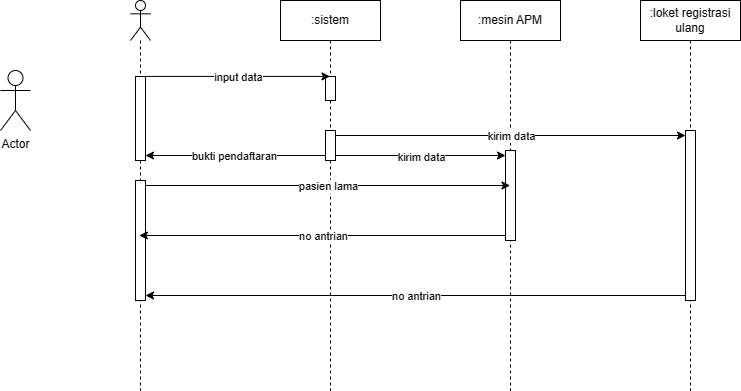

The diagram above was exported from draw.io. Its source (the exported page's mxGraphModel, read from the mxfile embedded in the PNG):
<mxGraphModel dx="1410" dy="728" grid="1" gridSize="10" guides="1" tooltips="1" connect="1" arrows="1" fold="1" page="1" pageScale="1" pageWidth="1400" pageHeight="850" math="0" shadow="0">
  <root>
    <mxCell id="0" />
    <mxCell id="1" parent="0" />
    <mxCell id="s_hJve1FTU3vcBbmEYW--4" value=":sistem" style="shape=umlLifeline;perimeter=lifelinePerimeter;whiteSpace=wrap;html=1;container=1;dropTarget=0;collapsible=0;recursiveResize=0;outlineConnect=0;portConstraint=eastwest;newEdgeStyle={&quot;curved&quot;:0,&quot;rounded&quot;:0};" vertex="1" parent="1">
      <mxGeometry x="360" y="60" width="100" height="390" as="geometry" />
    </mxCell>
    <mxCell id="s_hJve1FTU3vcBbmEYW--17" value="" style="html=1;points=[[0,0,0,0,5],[0,1,0,0,-5],[1,0,0,0,5],[1,1,0,0,-5]];perimeter=orthogonalPerimeter;outlineConnect=0;targetShapes=umlLifeline;portConstraint=eastwest;newEdgeStyle={&quot;curved&quot;:0,&quot;rounded&quot;:0};" vertex="1" parent="s_hJve1FTU3vcBbmEYW--4">
      <mxGeometry x="45" y="76" width="10" height="24" as="geometry" />
    </mxCell>
    <mxCell id="s_hJve1FTU3vcBbmEYW--18" value="" style="html=1;points=[[0,0,0,0,5],[0,1,0,0,-5],[1,0,0,0,5],[1,1,0,0,-5]];perimeter=orthogonalPerimeter;outlineConnect=0;targetShapes=umlLifeline;portConstraint=eastwest;newEdgeStyle={&quot;curved&quot;:0,&quot;rounded&quot;:0};" vertex="1" parent="s_hJve1FTU3vcBbmEYW--4">
      <mxGeometry x="45" y="130" width="10" height="30" as="geometry" />
    </mxCell>
    <mxCell id="s_hJve1FTU3vcBbmEYW--5" value=":mesin APM" style="shape=umlLifeline;perimeter=lifelinePerimeter;whiteSpace=wrap;html=1;container=1;dropTarget=0;collapsible=0;recursiveResize=0;outlineConnect=0;portConstraint=eastwest;newEdgeStyle={&quot;curved&quot;:0,&quot;rounded&quot;:0};" vertex="1" parent="1">
      <mxGeometry x="540" y="60" width="100" height="390" as="geometry" />
    </mxCell>
    <mxCell id="s_hJve1FTU3vcBbmEYW--27" value="" style="html=1;points=[[0,0,0,0,5],[0,1,0,0,-5],[1,0,0,0,5],[1,1,0,0,-5]];perimeter=orthogonalPerimeter;outlineConnect=0;targetShapes=umlLifeline;portConstraint=eastwest;newEdgeStyle={&quot;curved&quot;:0,&quot;rounded&quot;:0};" vertex="1" parent="s_hJve1FTU3vcBbmEYW--5">
      <mxGeometry x="45" y="150" width="10" height="90" as="geometry" />
    </mxCell>
    <mxCell id="s_hJve1FTU3vcBbmEYW--9" value="Actor" style="shape=umlActor;verticalLabelPosition=bottom;verticalAlign=top;html=1;" vertex="1" parent="1">
      <mxGeometry x="80" y="130" width="30" height="60" as="geometry" />
    </mxCell>
    <mxCell id="s_hJve1FTU3vcBbmEYW--11" value="" style="shape=umlLifeline;perimeter=lifelinePerimeter;whiteSpace=wrap;html=1;container=1;dropTarget=0;collapsible=0;recursiveResize=0;outlineConnect=0;portConstraint=eastwest;newEdgeStyle={&quot;curved&quot;:0,&quot;rounded&quot;:0};participant=umlActor;" vertex="1" parent="1">
      <mxGeometry x="210" y="60" width="20" height="390" as="geometry" />
    </mxCell>
    <mxCell id="s_hJve1FTU3vcBbmEYW--12" value="" style="html=1;points=[[0,0,0,0,5],[0,1,0,0,-5],[1,0,0,0,5],[1,1,0,0,-5]];perimeter=orthogonalPerimeter;outlineConnect=0;targetShapes=umlLifeline;portConstraint=eastwest;newEdgeStyle={&quot;curved&quot;:0,&quot;rounded&quot;:0};" vertex="1" parent="s_hJve1FTU3vcBbmEYW--11">
      <mxGeometry x="5" y="76" width="10" height="84" as="geometry" />
    </mxCell>
    <mxCell id="s_hJve1FTU3vcBbmEYW--23" value="" style="html=1;points=[[0,0,0,0,5],[0,1,0,0,-5],[1,0,0,0,5],[1,1,0,0,-5]];perimeter=orthogonalPerimeter;outlineConnect=0;targetShapes=umlLifeline;portConstraint=eastwest;newEdgeStyle={&quot;curved&quot;:0,&quot;rounded&quot;:0};" vertex="1" parent="s_hJve1FTU3vcBbmEYW--11">
      <mxGeometry x="5" y="180" width="10" height="120" as="geometry" />
    </mxCell>
    <mxCell id="s_hJve1FTU3vcBbmEYW--14" value="" style="endArrow=classic;html=1;rounded=0;exitX=1.06;exitY=-0.001;exitDx=0;exitDy=0;exitPerimeter=0;" edge="1" parent="1" source="s_hJve1FTU3vcBbmEYW--12" target="s_hJve1FTU3vcBbmEYW--4">
      <mxGeometry relative="1" as="geometry">
        <mxPoint x="280" y="170" as="sourcePoint" />
        <mxPoint x="380" y="170" as="targetPoint" />
      </mxGeometry>
    </mxCell>
    <mxCell id="s_hJve1FTU3vcBbmEYW--15" value="Label" style="edgeLabel;resizable=0;html=1;align=center;verticalAlign=middle;" connectable="0" vertex="1" parent="s_hJve1FTU3vcBbmEYW--14">
      <mxGeometry relative="1" as="geometry" />
    </mxCell>
    <mxCell id="s_hJve1FTU3vcBbmEYW--16" value="input data" style="edgeLabel;html=1;align=center;verticalAlign=middle;resizable=0;points=[];" vertex="1" connectable="0" parent="s_hJve1FTU3vcBbmEYW--14">
      <mxGeometry x="0.0005" relative="1" as="geometry">
        <mxPoint as="offset" />
      </mxGeometry>
    </mxCell>
    <mxCell id="s_hJve1FTU3vcBbmEYW--19" value="" style="endArrow=classic;html=1;rounded=0;exitX=0;exitY=1;exitDx=0;exitDy=-5;exitPerimeter=0;" edge="1" parent="1" source="s_hJve1FTU3vcBbmEYW--18" target="s_hJve1FTU3vcBbmEYW--12">
      <mxGeometry relative="1" as="geometry">
        <mxPoint x="390" y="210" as="sourcePoint" />
        <mxPoint x="300" y="280" as="targetPoint" />
      </mxGeometry>
    </mxCell>
    <mxCell id="s_hJve1FTU3vcBbmEYW--20" value="Label" style="edgeLabel;resizable=0;html=1;align=center;verticalAlign=middle;" connectable="0" vertex="1" parent="s_hJve1FTU3vcBbmEYW--19">
      <mxGeometry relative="1" as="geometry" />
    </mxCell>
    <mxCell id="s_hJve1FTU3vcBbmEYW--21" value="bukti pendaftaran" style="edgeLabel;html=1;align=center;verticalAlign=middle;resizable=0;points=[];" vertex="1" connectable="0" parent="s_hJve1FTU3vcBbmEYW--19">
      <mxGeometry x="0.0244" relative="1" as="geometry">
        <mxPoint as="offset" />
      </mxGeometry>
    </mxCell>
    <mxCell id="s_hJve1FTU3vcBbmEYW--25" value="" style="endArrow=classic;html=1;rounded=0;exitX=1;exitY=0;exitDx=0;exitDy=5;exitPerimeter=0;" edge="1" parent="1" source="s_hJve1FTU3vcBbmEYW--23" target="s_hJve1FTU3vcBbmEYW--5">
      <mxGeometry relative="1" as="geometry">
        <mxPoint x="290" y="280" as="sourcePoint" />
        <mxPoint x="474.5" y="280" as="targetPoint" />
      </mxGeometry>
    </mxCell>
    <mxCell id="s_hJve1FTU3vcBbmEYW--26" value="pasien lama" style="edgeLabel;resizable=0;html=1;align=center;verticalAlign=middle;" connectable="0" vertex="1" parent="s_hJve1FTU3vcBbmEYW--25">
      <mxGeometry relative="1" as="geometry" />
    </mxCell>
    <mxCell id="s_hJve1FTU3vcBbmEYW--28" value="" style="endArrow=classic;html=1;rounded=0;exitX=1;exitY=1;exitDx=0;exitDy=-5;exitPerimeter=0;" edge="1" parent="1" source="s_hJve1FTU3vcBbmEYW--18" target="s_hJve1FTU3vcBbmEYW--27">
      <mxGeometry relative="1" as="geometry">
        <mxPoint x="450" y="230" as="sourcePoint" />
        <mxPoint x="530" y="250" as="targetPoint" />
      </mxGeometry>
    </mxCell>
    <mxCell id="s_hJve1FTU3vcBbmEYW--29" value="Label" style="edgeLabel;resizable=0;html=1;align=center;verticalAlign=middle;" connectable="0" vertex="1" parent="s_hJve1FTU3vcBbmEYW--28">
      <mxGeometry relative="1" as="geometry" />
    </mxCell>
    <mxCell id="s_hJve1FTU3vcBbmEYW--30" value="kirim data" style="edgeLabel;html=1;align=center;verticalAlign=middle;resizable=0;points=[];" vertex="1" connectable="0" parent="s_hJve1FTU3vcBbmEYW--28">
      <mxGeometry x="0.0025" y="-1" relative="1" as="geometry">
        <mxPoint as="offset" />
      </mxGeometry>
    </mxCell>
    <mxCell id="s_hJve1FTU3vcBbmEYW--31" value=":loket registrasi ulang" style="shape=umlLifeline;perimeter=lifelinePerimeter;whiteSpace=wrap;html=1;container=1;dropTarget=0;collapsible=0;recursiveResize=0;outlineConnect=0;portConstraint=eastwest;newEdgeStyle={&quot;curved&quot;:0,&quot;rounded&quot;:0};" vertex="1" parent="1">
      <mxGeometry x="720" y="60" width="100" height="390" as="geometry" />
    </mxCell>
    <mxCell id="s_hJve1FTU3vcBbmEYW--32" value="" style="html=1;points=[[0,0,0,0,5],[0,1,0,0,-5],[1,0,0,0,5],[1,1,0,0,-5]];perimeter=orthogonalPerimeter;outlineConnect=0;targetShapes=umlLifeline;portConstraint=eastwest;newEdgeStyle={&quot;curved&quot;:0,&quot;rounded&quot;:0};" vertex="1" parent="s_hJve1FTU3vcBbmEYW--31">
      <mxGeometry x="45" y="130" width="10" height="170" as="geometry" />
    </mxCell>
    <mxCell id="s_hJve1FTU3vcBbmEYW--33" value="ki" style="endArrow=classic;html=1;rounded=0;exitX=1;exitY=0;exitDx=0;exitDy=5;exitPerimeter=0;entryX=0;entryY=0;entryDx=0;entryDy=5;entryPerimeter=0;" edge="1" parent="1" source="s_hJve1FTU3vcBbmEYW--18" target="s_hJve1FTU3vcBbmEYW--32">
      <mxGeometry relative="1" as="geometry">
        <mxPoint x="560" y="210" as="sourcePoint" />
        <mxPoint x="760" y="195" as="targetPoint" />
      </mxGeometry>
    </mxCell>
    <mxCell id="s_hJve1FTU3vcBbmEYW--34" value="kirim data" style="edgeLabel;resizable=0;html=1;align=center;verticalAlign=middle;" connectable="0" vertex="1" parent="s_hJve1FTU3vcBbmEYW--33">
      <mxGeometry relative="1" as="geometry" />
    </mxCell>
    <mxCell id="s_hJve1FTU3vcBbmEYW--36" value="" style="endArrow=classic;html=1;rounded=0;exitX=0;exitY=1;exitDx=0;exitDy=-5;exitPerimeter=0;" edge="1" parent="1" source="s_hJve1FTU3vcBbmEYW--27" target="s_hJve1FTU3vcBbmEYW--11">
      <mxGeometry relative="1" as="geometry">
        <mxPoint x="520" y="300" as="sourcePoint" />
        <mxPoint x="320" y="340" as="targetPoint" />
      </mxGeometry>
    </mxCell>
    <mxCell id="s_hJve1FTU3vcBbmEYW--37" value="no antrian" style="edgeLabel;resizable=0;html=1;align=center;verticalAlign=middle;" connectable="0" vertex="1" parent="s_hJve1FTU3vcBbmEYW--36">
      <mxGeometry relative="1" as="geometry" />
    </mxCell>
    <mxCell id="s_hJve1FTU3vcBbmEYW--39" value="" style="endArrow=classic;html=1;rounded=0;exitX=0;exitY=1;exitDx=0;exitDy=-5;exitPerimeter=0;" edge="1" parent="1" source="s_hJve1FTU3vcBbmEYW--32" target="s_hJve1FTU3vcBbmEYW--23">
      <mxGeometry relative="1" as="geometry">
        <mxPoint x="510" y="400" as="sourcePoint" />
        <mxPoint x="610" y="400" as="targetPoint" />
      </mxGeometry>
    </mxCell>
    <mxCell id="s_hJve1FTU3vcBbmEYW--40" value="no antrian" style="edgeLabel;resizable=0;html=1;align=center;verticalAlign=middle;" connectable="0" vertex="1" parent="s_hJve1FTU3vcBbmEYW--39">
      <mxGeometry relative="1" as="geometry" />
    </mxCell>
  </root>
</mxGraphModel>